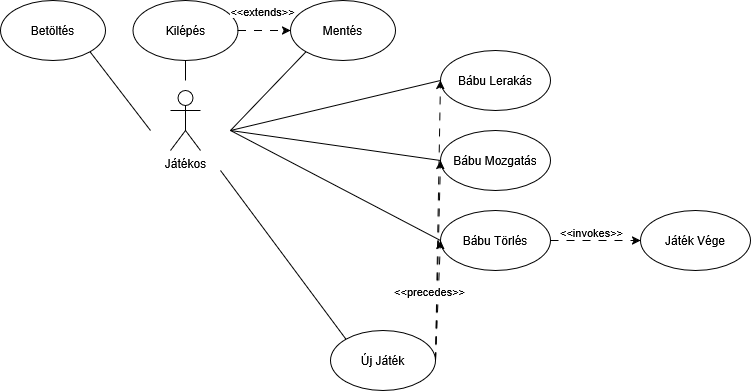

The diagram above was exported from draw.io. Its source (the exported page's mxGraphModel, read from the mxfile embedded in the PNG):
<mxGraphModel dx="1723" dy="466" grid="1" gridSize="10" guides="1" tooltips="1" connect="1" arrows="1" fold="1" page="1" pageScale="1" pageWidth="850" pageHeight="1100" math="0" shadow="0">
  <root>
    <mxCell id="0" />
    <mxCell id="1" parent="0" />
    <mxCell id="yKkO7DmpmQ7LqVkoKnP9-1" value="Játékos" style="shape=umlActor;verticalLabelPosition=bottom;verticalAlign=top;html=1;outlineConnect=0;" vertex="1" parent="1">
      <mxGeometry x="140" y="200" width="30" height="60" as="geometry" />
    </mxCell>
    <mxCell id="yKkO7DmpmQ7LqVkoKnP9-2" value="Kilépés" style="ellipse;whiteSpace=wrap;html=1;" vertex="1" parent="1">
      <mxGeometry x="102.5" y="110" width="105" height="60" as="geometry" />
    </mxCell>
    <mxCell id="yKkO7DmpmQ7LqVkoKnP9-3" value="Mentés" style="ellipse;whiteSpace=wrap;html=1;" vertex="1" parent="1">
      <mxGeometry x="260" y="110" width="105" height="60" as="geometry" />
    </mxCell>
    <mxCell id="yKkO7DmpmQ7LqVkoKnP9-4" value="" style="endArrow=none;html=1;rounded=0;exitX=0;exitY=1;exitDx=0;exitDy=0;" edge="1" parent="1" source="yKkO7DmpmQ7LqVkoKnP9-3">
      <mxGeometry width="50" height="50" relative="1" as="geometry">
        <mxPoint x="400" y="150" as="sourcePoint" />
        <mxPoint x="200" y="240" as="targetPoint" />
      </mxGeometry>
    </mxCell>
    <mxCell id="yKkO7DmpmQ7LqVkoKnP9-5" value="" style="endArrow=none;html=1;rounded=0;exitX=0.5;exitY=1;exitDx=0;exitDy=0;" edge="1" parent="1" source="yKkO7DmpmQ7LqVkoKnP9-2">
      <mxGeometry width="50" height="50" relative="1" as="geometry">
        <mxPoint x="400" y="150" as="sourcePoint" />
        <mxPoint x="155" y="190" as="targetPoint" />
      </mxGeometry>
    </mxCell>
    <mxCell id="yKkO7DmpmQ7LqVkoKnP9-6" value="" style="endArrow=classic;html=1;rounded=0;exitX=1;exitY=0.5;exitDx=0;exitDy=0;entryX=0;entryY=0.5;entryDx=0;entryDy=0;dashed=1;dashPattern=8 8;" edge="1" parent="1" source="yKkO7DmpmQ7LqVkoKnP9-2" target="yKkO7DmpmQ7LqVkoKnP9-3">
      <mxGeometry width="50" height="50" relative="1" as="geometry">
        <mxPoint x="400" y="150" as="sourcePoint" />
        <mxPoint x="450" y="100" as="targetPoint" />
      </mxGeometry>
    </mxCell>
    <mxCell id="yKkO7DmpmQ7LqVkoKnP9-7" value="&amp;lt;&amp;lt;extends&amp;gt;&amp;gt;" style="edgeLabel;html=1;align=center;verticalAlign=middle;resizable=0;points=[];" vertex="1" connectable="0" parent="yKkO7DmpmQ7LqVkoKnP9-6">
      <mxGeometry x="-0.0878" y="5" relative="1" as="geometry">
        <mxPoint x="-1" y="-15" as="offset" />
      </mxGeometry>
    </mxCell>
    <mxCell id="yKkO7DmpmQ7LqVkoKnP9-8" value="Betöltés" style="ellipse;whiteSpace=wrap;html=1;" vertex="1" parent="1">
      <mxGeometry x="-30" y="110" width="105" height="60" as="geometry" />
    </mxCell>
    <mxCell id="yKkO7DmpmQ7LqVkoKnP9-9" value="" style="endArrow=none;html=1;rounded=0;exitX=1;exitY=1;exitDx=0;exitDy=0;" edge="1" parent="1" source="yKkO7DmpmQ7LqVkoKnP9-8">
      <mxGeometry width="50" height="50" relative="1" as="geometry">
        <mxPoint x="90" y="220" as="sourcePoint" />
        <mxPoint x="120" y="240" as="targetPoint" />
      </mxGeometry>
    </mxCell>
    <mxCell id="yKkO7DmpmQ7LqVkoKnP9-10" value="Új Játék" style="ellipse;whiteSpace=wrap;html=1;" vertex="1" parent="1">
      <mxGeometry x="300" y="440" width="105" height="60" as="geometry" />
    </mxCell>
    <mxCell id="yKkO7DmpmQ7LqVkoKnP9-12" value="Bábu Lerakás" style="ellipse;whiteSpace=wrap;html=1;" vertex="1" parent="1">
      <mxGeometry x="410" y="160" width="110" height="60" as="geometry" />
    </mxCell>
    <mxCell id="yKkO7DmpmQ7LqVkoKnP9-13" value="Bábu Mozgatás" style="ellipse;whiteSpace=wrap;html=1;" vertex="1" parent="1">
      <mxGeometry x="410" y="240" width="110" height="60" as="geometry" />
    </mxCell>
    <mxCell id="yKkO7DmpmQ7LqVkoKnP9-14" value="Bábu Törlés" style="ellipse;whiteSpace=wrap;html=1;" vertex="1" parent="1">
      <mxGeometry x="410" y="320" width="110" height="60" as="geometry" />
    </mxCell>
    <mxCell id="yKkO7DmpmQ7LqVkoKnP9-16" value="" style="endArrow=none;html=1;rounded=0;entryX=0;entryY=0.5;entryDx=0;entryDy=0;" edge="1" parent="1" target="yKkO7DmpmQ7LqVkoKnP9-12">
      <mxGeometry width="50" height="50" relative="1" as="geometry">
        <mxPoint x="200" y="240" as="sourcePoint" />
        <mxPoint x="380" y="270" as="targetPoint" />
      </mxGeometry>
    </mxCell>
    <mxCell id="yKkO7DmpmQ7LqVkoKnP9-17" value="" style="endArrow=none;html=1;rounded=0;entryX=0;entryY=0.5;entryDx=0;entryDy=0;" edge="1" parent="1" target="yKkO7DmpmQ7LqVkoKnP9-13">
      <mxGeometry width="50" height="50" relative="1" as="geometry">
        <mxPoint x="200" y="240" as="sourcePoint" />
        <mxPoint x="540" y="270" as="targetPoint" />
      </mxGeometry>
    </mxCell>
    <mxCell id="yKkO7DmpmQ7LqVkoKnP9-18" value="" style="endArrow=none;html=1;rounded=0;exitX=0;exitY=0.5;exitDx=0;exitDy=0;" edge="1" parent="1" source="yKkO7DmpmQ7LqVkoKnP9-14">
      <mxGeometry width="50" height="50" relative="1" as="geometry">
        <mxPoint x="410" y="390" as="sourcePoint" />
        <mxPoint x="200" y="240" as="targetPoint" />
      </mxGeometry>
    </mxCell>
    <mxCell id="yKkO7DmpmQ7LqVkoKnP9-20" value="" style="endArrow=none;html=1;rounded=0;exitX=0;exitY=0;exitDx=0;exitDy=0;" edge="1" parent="1" source="yKkO7DmpmQ7LqVkoKnP9-10">
      <mxGeometry width="50" height="50" relative="1" as="geometry">
        <mxPoint x="340" y="430" as="sourcePoint" />
        <mxPoint x="190" y="280" as="targetPoint" />
      </mxGeometry>
    </mxCell>
    <mxCell id="yKkO7DmpmQ7LqVkoKnP9-21" value="" style="endArrow=classic;html=1;rounded=0;dashed=1;dashPattern=8 8;exitX=1;exitY=0.5;exitDx=0;exitDy=0;" edge="1" parent="1" source="yKkO7DmpmQ7LqVkoKnP9-10">
      <mxGeometry width="50" height="50" relative="1" as="geometry">
        <mxPoint x="310" y="450" as="sourcePoint" />
        <mxPoint x="410" y="270" as="targetPoint" />
      </mxGeometry>
    </mxCell>
    <mxCell id="yKkO7DmpmQ7LqVkoKnP9-23" value="" style="endArrow=classic;html=1;rounded=0;dashed=1;dashPattern=8 8;entryX=0;entryY=0.5;entryDx=0;entryDy=0;exitX=1;exitY=0.5;exitDx=0;exitDy=0;" edge="1" parent="1" source="yKkO7DmpmQ7LqVkoKnP9-10" target="yKkO7DmpmQ7LqVkoKnP9-12">
      <mxGeometry width="50" height="50" relative="1" as="geometry">
        <mxPoint x="350" y="520" as="sourcePoint" />
        <mxPoint x="400" y="470" as="targetPoint" />
      </mxGeometry>
    </mxCell>
    <mxCell id="yKkO7DmpmQ7LqVkoKnP9-24" value="" style="endArrow=classic;html=1;rounded=0;dashed=1;dashPattern=8 8;exitX=1;exitY=0.5;exitDx=0;exitDy=0;" edge="1" parent="1" source="yKkO7DmpmQ7LqVkoKnP9-10">
      <mxGeometry width="50" height="50" relative="1" as="geometry">
        <mxPoint x="340" y="370" as="sourcePoint" />
        <mxPoint x="410" y="350" as="targetPoint" />
      </mxGeometry>
    </mxCell>
    <mxCell id="yKkO7DmpmQ7LqVkoKnP9-25" value="&amp;lt;&amp;lt;precedes&amp;gt;&amp;gt;" style="edgeLabel;html=1;align=center;verticalAlign=middle;resizable=0;points=[];" vertex="1" connectable="0" parent="yKkO7DmpmQ7LqVkoKnP9-24">
      <mxGeometry x="0.1431" y="9" relative="1" as="geometry">
        <mxPoint as="offset" />
      </mxGeometry>
    </mxCell>
    <mxCell id="yKkO7DmpmQ7LqVkoKnP9-26" value="Játék Vége" style="ellipse;whiteSpace=wrap;html=1;" vertex="1" parent="1">
      <mxGeometry x="610" y="320" width="110" height="60" as="geometry" />
    </mxCell>
    <mxCell id="yKkO7DmpmQ7LqVkoKnP9-27" value="" style="endArrow=classic;html=1;rounded=0;dashed=1;dashPattern=8 8;exitX=1;exitY=0.5;exitDx=0;exitDy=0;entryX=0;entryY=0.5;entryDx=0;entryDy=0;" edge="1" parent="1" source="yKkO7DmpmQ7LqVkoKnP9-14" target="yKkO7DmpmQ7LqVkoKnP9-26">
      <mxGeometry width="50" height="50" relative="1" as="geometry">
        <mxPoint x="520" y="540" as="sourcePoint" />
        <mxPoint x="525" y="420" as="targetPoint" />
      </mxGeometry>
    </mxCell>
    <mxCell id="yKkO7DmpmQ7LqVkoKnP9-28" value="&amp;lt;&amp;lt;invokes&amp;gt;&amp;gt;" style="edgeLabel;html=1;align=center;verticalAlign=middle;resizable=0;points=[];" vertex="1" connectable="0" parent="yKkO7DmpmQ7LqVkoKnP9-27">
      <mxGeometry x="0.1431" y="9" relative="1" as="geometry">
        <mxPoint x="-11" as="offset" />
      </mxGeometry>
    </mxCell>
  </root>
</mxGraphModel>